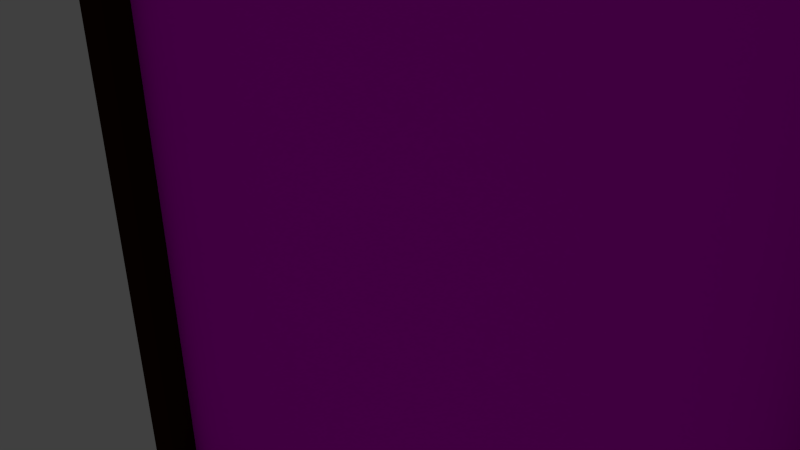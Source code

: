 # Source: rw-foto.blend  (saved by Blender 2.72.0; exported with 4.5.12 LTS)
import bpy
from mathutils import Matrix  # noqa: F401  (used for matrix-valued properties, if any)

bpy.ops.wm.read_factory_settings(use_empty=True)
scene = bpy.context.scene
scene.name = 'Scene'

# ---- collections
col_collection_1 = bpy.data.collections.new('Collection 1'); scene.collection.children.link(col_collection_1)

# ---- images (referenced by path relative to the original .blend; pixels are not part of the script)
import os
ASSET_DIR = os.environ.get("B2B_ASSET_DIR", "")  # directory of the original .blend (textures are referenced by path, not embedded)
HERE = os.path.dirname(os.path.abspath(__file__))  # packed textures are extracted next to this script under _unpacked/

def load_image(name, relpath, width, height, colorspace="sRGB"):
    """Load a texture the original file referenced (path relative to the .blend, or extracted next to this script)."""
    p = next((c for c in (os.path.join(HERE, relpath), os.path.join(ASSET_DIR, relpath)) if relpath and os.path.exists(c)), "")
    if p:
        img = bpy.data.images.load(p, check_existing=True)
        img.name = name
    else:  # same state as the original file: an image datablock whose file is absent (Cycles renders it pink)
        img = bpy.data.images.new(name, width, height)
        img.source = "FILE"
        img.filepath = "//" + (relpath or name)
    img.colorspace_settings.name = colorspace
    return img
img_grimm_360x480_80_jpg = load_image('grimm_360x480_80.jpg', 'grimm_360x480_80.jpg', 1024, 1024, 'sRGB')

# ---- materials (node trees are filled in below, after node groups)
mat_material_004 = bpy.data.materials.new('Material.004')
mat_material_004.alpha_threshold = 0.0
mat_material_004.roughness = 0.5
mat_material_003 = bpy.data.materials.new('Material.003')
mat_material_003.alpha_threshold = 0.0
mat_material_003.roughness = 0.5
mat_material_001 = bpy.data.materials.new('Material.001')
mat_material_001.alpha_threshold = 0.0
mat_material_001.roughness = 0.5

# ---- material node trees
mat_material_004.use_nodes = True; mat_material_004.node_tree.nodes.clear()
_N = mat_material_004.node_tree.nodes; _L = mat_material_004.node_tree.links
n0 = _N.new('ShaderNodeOutputMaterial'); n0.name = 'Material Output'; n0.location = (300, 300)
n1 = _N.new('ShaderNodeBsdfDiffuse'); n1.name = 'Diffuse BSDF'; n1.location = (10, 300)
n1.inputs[0].default_value = (0.02721, 0.006694, 0.001341, 1.0)
_L.new(n1.outputs[0], n0.inputs[0])
n0.is_active_output = True
mat_material_003.use_nodes = True; mat_material_003.node_tree.nodes.clear()
_N = mat_material_003.node_tree.nodes; _L = mat_material_003.node_tree.links
n0 = _N.new('ShaderNodeOutputMaterial'); n0.name = 'Material Output'; n0.location = (300, 300)
n1 = _N.new('ShaderNodeBsdfDiffuse'); n1.name = 'Diffuse BSDF'; n1.location = (10, 300)
n2 = _N.new('ShaderNodeTexImage'); n2.name = 'Image Texture'; n2.location = (-180, 300)
n2.width = 140
n2.image = img_grimm_360x480_80_jpg
_L.new(n1.outputs[0], n0.inputs[0])
_L.new(n2.outputs[0], n1.inputs[0])
n0.is_active_output = True
mat_material_001.use_nodes = True; mat_material_001.node_tree.nodes.clear()
_N = mat_material_001.node_tree.nodes; _L = mat_material_001.node_tree.links
n0 = _N.new('ShaderNodeOutputMaterial'); n0.name = 'Material Output'; n0.location = (300, 300)
n1 = _N.new('ShaderNodeBsdfDiffuse'); n1.name = 'Diffuse BSDF'; n1.location = (10, 300)
n2 = _N.new('ShaderNodeTexImage'); n2.name = 'Image Texture'; n2.location = (-180, 300)
n2.width = 140
n2.image = img_grimm_360x480_80_jpg
_L.new(n1.outputs[0], n0.inputs[0])
_L.new(n2.outputs[0], n1.inputs[0])
n0.is_active_output = True

# ---- world
world_world = bpy.data.worlds.new('World'); scene.world = world_world
world_world.color = (0.05088, 0.05088, 0.05088)
world_world.use_sun_shadow = False
world_world.sun_shadow_jitter_overblur = 0.0
world_world.cycles.sampling_method = 'MANUAL'
world_world.cycles.sample_map_resolution = 256

# ---- cameras
cam_camera = bpy.data.cameras.new('Camera')
cam_camera.clip_end = 100.0
cam_camera.lens = 35.0
cam_camera.sensor_width = 32.0
cam_camera.sensor_height = 18.0
cam_camera.ortho_scale = 7.314
cam_camera.dof.focus_distance = 0.0

# ---- lights
light_lamp = bpy.data.lights.new('Lamp', 'POINT')
light_lamp.transmission_factor = 0.0
light_lamp.cutoff_distance = 30.0
light_lamp.energy = 100.0
light_lamp.shadow_buffer_clip_start = 1.001
light_lamp.shadow_soft_size = 0.1
light_lamp.shadow_maximum_resolution = 0.006
light_lamp.use_absolute_resolution = True
light_lamp.cycles.use_multiple_importance_sampling = False

# ---- meshes
me_cube_003 = bpy.data.meshes.new('Cube.003')
me_cube_003.from_pydata([(-1.0, -1.0, -1.0), (-1.0, 1.0, -1.0), (1.0, 1.0, -1.0), (1.0, -1.0, -1.0), (-1.0, -1.0, 1.0), (-1.0, 1.0, 1.0), (1.0, 1.0, 1.0), (1.0, -1.0, 1.0), (-1.144, -1.0, -1.0), (-1.144, 1.0, -1.0), (1.144, 1.0, -1.0), (1.144, -1.0, -1.0), (-1.144, -1.0, 1.0), (-1.144, 1.0, 1.0), (1.144, 1.0, 1.0), (1.144, -1.0, 1.0), (-1.0, -1.0, -29.55), (-1.0, 1.0, -29.55), (1.0, 1.0, -29.55), (1.0, -1.0, -29.55), (-1.144, -1.0, -29.55), (-1.144, 1.0, -29.55), (1.144, 1.0, -29.55), (1.144, -1.0, -29.55), (-1.0, -1.0, -31.54), (-1.0, 1.0, -31.54), (1.0, 1.0, -31.54), (1.0, -1.0, -31.54), (-1.144, -1.0, -31.54), (-1.144, 1.0, -31.54), (1.144, 1.0, -31.54), (1.144, -1.0, -31.54), (1.014, -1.0, -29.55), (1.014, 1.0, -29.55), (1.014, -1.0, -31.54), (1.014, 1.0, -31.54)], [], [(7, 3, 11, 15), (5, 6, 2, 1), (9, 1, 17, 21), (7, 4, 0, 3), (0, 1, 2, 3), (7, 6, 5, 4), (12, 13, 9, 8), (14, 15, 11, 10), (6, 7, 15, 14), (2, 6, 14, 10), (0, 8, 20, 16), (5, 1, 9, 13), (4, 5, 13, 12), (0, 4, 12, 8), (21, 17, 25, 29), (16, 20, 28, 24), (2, 10, 22, 18), (11, 3, 19, 23), (10, 11, 23, 22), (8, 9, 21, 20), (3, 2, 18, 19), (1, 0, 16, 17), (27, 26, 30, 31), (25, 24, 28, 29), (18, 22, 30, 26), (23, 19, 27, 31), (22, 23, 31, 30), (20, 21, 29, 28), (19, 18, 26, 27), (25, 17, 33, 35), (33, 32, 34, 35), (16, 24, 34, 32), (24, 25, 35, 34), (17, 16, 32, 33)])
me_cube_003.materials.append(mat_material_004)
me_cube_003.use_remesh_preserve_volume = False
me_cube_003.use_remesh_preserve_attributes = False
me_cube_003.use_mirror_vertex_groups = False
me_cube_003.update()
me_plane_001 = bpy.data.meshes.new('Plane.001')
me_plane_001.from_pydata([(-1.0, -0.8358, 0.0), (1.0, -0.8358, 0.0), (-1.0, 0.8358, 0.0), (1.0, 0.8358, 0.0)], [], [(0, 1, 3, 2)])
_uv = me_plane_001.uv_layers.new(name='UVMap')
_uv.uv.foreach_set('vector', [0.0001, 9.998e-05, 0.9999, 9.998e-05, 0.9999, 0.9999, 9.998e-05, 0.9999])
me_plane_001.materials.append(mat_material_003)
me_plane_001.use_remesh_preserve_volume = False
me_plane_001.use_remesh_preserve_attributes = False
me_plane_001.use_mirror_vertex_groups = False
me_plane_001.update()
me_plane = bpy.data.meshes.new('Plane')
me_plane.from_pydata([], [], [])
_uv = me_plane.uv_layers.new(name='UVMap')
_uv.uv.foreach_set('vector', [])
me_plane.materials.append(mat_material_001)
me_plane.use_remesh_preserve_volume = False
me_plane.use_remesh_preserve_attributes = False
me_plane.use_mirror_vertex_groups = False
me_plane.update()

# ---- objects
ob_cube = bpy.data.objects.new('Cube', me_cube_003)
ob_plane_001 = bpy.data.objects.new('Plane.001', me_plane_001)
ob_plane = bpy.data.objects.new('Plane', me_plane)
ob_lamp = bpy.data.objects.new('Lamp', light_lamp)
ob_camera = bpy.data.objects.new('Camera', cam_camera)

# ---- transforms, parenting, visibility, modifiers, constraints
ob_cube.location = (0.0, 0.0, 7.081)
ob_cube.scale = (5.734, 0.4812, 0.4843)
ob_cube.lineart.crease_threshold = 0.0
ob_plane_001.location = (0.0, 0.0, 0.0)
ob_plane_001.rotation_euler = (1.571, 0.0, 0.0)
ob_plane_001.scale = (5.812, 8.744, 3.631)
ob_plane_001.lineart.crease_threshold = 0.0
ob_plane.location = (0.0, 0.0, 0.0)
ob_plane.lineart.crease_threshold = 0.0
ob_lamp.location = (4.076, 1.005, 5.904)
ob_lamp.rotation_euler = (0.6503, 0.05522, 1.866)
ob_lamp.lock_rotations_4d = False
ob_lamp.empty_display_type = 'ARROWS'
ob_lamp.color = (0.0, 0.0, 0.0, 0.0)
ob_lamp.lineart.crease_threshold = 0.0
ob_camera.location = (7.481, -6.508, 5.344)
ob_camera.rotation_euler = (1.109, 0.01082, 0.8149)
ob_camera.lock_rotations_4d = False
ob_camera.empty_display_type = 'ARROWS'
ob_camera.color = (0.0, 0.0, 0.0, 0.0)
ob_camera.display_type = 'WIRE'
ob_camera.lineart.crease_threshold = 0.0

# ---- collection membership
col_collection_1.objects.link(ob_cube)
col_collection_1.objects.link(ob_plane_001)
col_collection_1.objects.link(ob_plane)
col_collection_1.objects.link(ob_lamp)
col_collection_1.objects.link(ob_camera)

# ---- scene / render settings (as saved in the file)
scene.camera = ob_camera
scene.frame_start = 1; scene.frame_end = 250; scene.frame_set(1)
scene.render.engine = 'CYCLES'
scene.render.resolution_percentage = 50
scene.render.dither_intensity = 0.0
scene.cycles.use_denoising = False
scene.cycles.samples = 10
scene.cycles.sampling_pattern = 'TABULATED_SOBOL'
scene.cycles.light_sampling_threshold = 0.0
scene.cycles.use_adaptive_sampling = False
scene.cycles.use_light_tree = False
scene.cycles.blur_glossy = 0.0
scene.cycles.pixel_filter_type = 'GAUSSIAN'
scene.cycles.sample_clamp_indirect = 0.0
scene.view_settings.view_transform = 'Standard'
bpy.context.view_layer.update()
